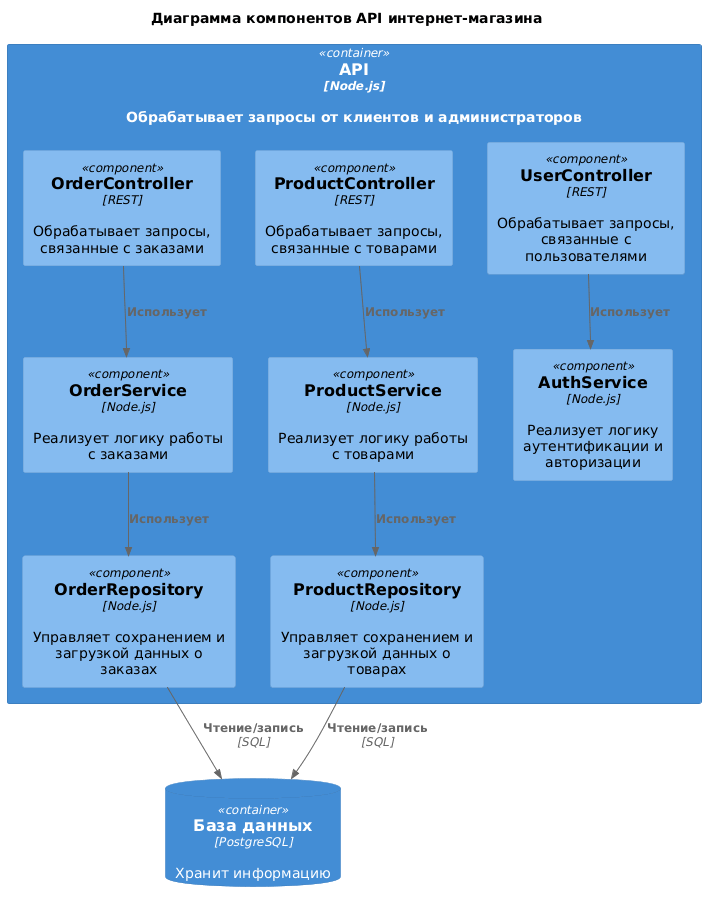

The diagram above was rendered by PlantUML. Its source (embedded in the PNG):
@startuml
!include <C4/C4_Component.puml>

title Диаграмма компонентов API интернет-магазина

Container(api, "API", "Node.js", "Обрабатывает запросы от клиентов и администраторов") {

  Component(order_controller, "OrderController", "REST", "Обрабатывает запросы, связанные с заказами")
  Component(product_controller, "ProductController", "REST", "Обрабатывает запросы, связанные с товарами")
  Component(user_controller, "UserController", "REST", "Обрабатывает запросы, связанные с пользователями")

  Component(order_service, "OrderService", "Node.js", "Реализует логику работы с заказами")
  Component(product_service, "ProductService", "Node.js", "Реализует логику работы с товарами")
  Component(auth_service_component, "AuthService", "Node.js", "Реализует логику аутентификации и авторизации")

  Component(order_repository, "OrderRepository", "Node.js", "Управляет сохранением и загрузкой данных о заказах")
  Component(product_repository, "ProductRepository", "Node.js", "Управляет сохранением и загрузкой данных о товарах")
}

ContainerDb(database, "База данных", "PostgreSQL", "Хранит информацию")

Rel(order_controller, order_service, "Использует")
Rel(product_controller, product_service, "Использует")
Rel(user_controller, auth_service_component, "Использует")

Rel(order_service, order_repository, "Использует")
Rel(product_service, product_repository, "Использует")

Rel(order_repository, database, "Чтение/запись", "SQL")
Rel(product_repository, database, "Чтение/запись", "SQL")
@enduml